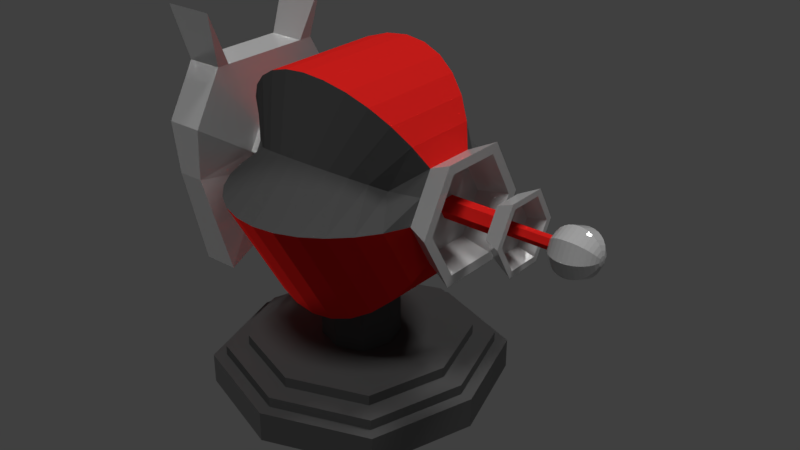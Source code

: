 # Source: TurretLaser.blend  (saved by Blender 2.79.0; exported with 4.5.12 LTS)
import bpy
from mathutils import Matrix  # noqa: F401  (used for matrix-valued properties, if any)

bpy.ops.wm.read_factory_settings(use_empty=True)
scene = bpy.context.scene
scene.name = 'Scene'

# ---- collections
col_collection_1 = bpy.data.collections.new('Collection 1'); scene.collection.children.link(col_collection_1)

# ---- materials (node trees are filled in below, after node groups)
mat_red = bpy.data.materials.new('Red')
mat_red.alpha_threshold = 0.0
mat_red.roughness = 0.5
mat_black = bpy.data.materials.new('Black')
mat_black.alpha_threshold = 0.0
mat_black.roughness = 0.5
mat_grey = bpy.data.materials.new('Grey')
mat_grey.alpha_threshold = 0.0
mat_grey.roughness = 0.5

# ---- material node trees
mat_red.use_nodes = True; mat_red.node_tree.nodes.clear()
_N = mat_red.node_tree.nodes; _L = mat_red.node_tree.links
n0 = _N.new('ShaderNodeOutputMaterial'); n0.name = 'Material Output'; n0.location = (300, 300)
n1 = _N.new('ShaderNodeBsdfPrincipled'); n1.name = 'Principled BSDF'; n1.location = (10, 300)
n1.width = 150
n1.subsurface_method = 'BURLEY'
n1.inputs[0].default_value = (0.8, 0.01734, 0.01452, 1.0)
n1.inputs[2].default_value = 0.0
n1.inputs[3].default_value = 1.45
n1.inputs[9].default_value = (1.0, 1.0, 1.0)
n1.inputs[13].default_value = 0.0
_L.new(n1.outputs[0], n0.inputs[0])
n0.is_active_output = True
mat_black.use_nodes = True; mat_black.node_tree.nodes.clear()
_N = mat_black.node_tree.nodes; _L = mat_black.node_tree.links
n0 = _N.new('ShaderNodeOutputMaterial'); n0.name = 'Material Output'; n0.location = (300, 300)
n1 = _N.new('ShaderNodeBsdfPrincipled'); n1.name = 'Principled BSDF'; n1.location = (10, 300)
n1.width = 150
n1.subsurface_method = 'BURLEY'
n1.inputs[0].default_value = (0.08984, 0.08984, 0.08984, 1.0)
n1.inputs[2].default_value = 0.0
n1.inputs[3].default_value = 1.45
n1.inputs[9].default_value = (1.0, 1.0, 1.0)
n1.inputs[13].default_value = 0.0
_L.new(n1.outputs[0], n0.inputs[0])
n0.is_active_output = True
mat_grey.use_nodes = True; mat_grey.node_tree.nodes.clear()
_N = mat_grey.node_tree.nodes; _L = mat_grey.node_tree.links
n0 = _N.new('ShaderNodeOutputMaterial'); n0.name = 'Material Output'; n0.location = (300, 300)
n1 = _N.new('ShaderNodeBsdfPrincipled'); n1.name = 'Principled BSDF'; n1.location = (10, 300)
n1.width = 150
n1.subsurface_method = 'BURLEY'
n1.inputs[0].default_value = (0.5543, 0.5543, 0.5543, 1.0)
n1.inputs[2].default_value = 0.0
n1.inputs[3].default_value = 1.45
n1.inputs[9].default_value = (1.0, 1.0, 1.0)
_L.new(n1.outputs[0], n0.inputs[0])
n0.is_active_output = True

# ---- world
world_world = bpy.data.worlds.new('World'); scene.world = world_world
world_world.color = (0.05088, 0.05088, 0.05088)
world_world.use_sun_shadow = False
world_world.sun_shadow_jitter_overblur = 0.0
world_world.cycles.sampling_method = 'MANUAL'

# ---- cameras
cam_camera_001 = bpy.data.cameras.new('Camera.001')
cam_camera_001.clip_end = 100.0
cam_camera_001.lens = 35.0
cam_camera_001.sensor_width = 32.0
cam_camera_001.sensor_height = 18.0
cam_camera_001.ortho_scale = 7.314
cam_camera_001.dof.focus_distance = 0.0

# ---- lights
light_sun = bpy.data.lights.new('Sun', 'SUN')
light_sun.transmission_factor = 0.0
light_sun.angle = 0.1993
light_sun.energy = 1.0
light_sun.shadow_buffer_clip_start = 0.5
light_sun.shadow_soft_size = 0.1
light_sun.shadow_cascade_max_distance = 1000.0
light_sun_001 = bpy.data.lights.new('Sun.001', 'SUN')
light_sun_001.transmission_factor = 0.0
light_sun_001.angle = 0.1993
light_sun_001.energy = 1.0
light_sun_001.shadow_buffer_clip_start = 0.5
light_sun_001.shadow_soft_size = 0.1
light_sun_001.shadow_cascade_max_distance = 1000.0
light_sun_002 = bpy.data.lights.new('Sun.002', 'SUN')
light_sun_002.transmission_factor = 0.0
light_sun_002.angle = 0.1993
light_sun_002.energy = 1.0
light_sun_002.shadow_buffer_clip_start = 0.5
light_sun_002.shadow_soft_size = 0.1
light_sun_002.shadow_cascade_max_distance = 1000.0

# ---- meshes
me_sphere = bpy.data.meshes.new('Sphere')
me_sphere.from_pydata([(1.251, 0.3171, 2.675), (1.003, 0.4995, 2.126), (0.9041, 0.7251, 2.126), (0.7704, 0.9229, 2.126), (0.6075, 1.085, 2.126), (0.4216, 1.206, 2.126), (0.2199, 1.28, 2.126), (0.01014, 1.305, 2.126), (-0.1996, 1.28, 2.126), (-0.4013, 1.206, 2.126), (-0.5872, 1.085, 2.126), (-0.7501, 0.9229, 2.126), (-0.8838, 0.7251, 2.126), (-0.9832, 0.4995, 2.126), (-1.044, 0.2546, 2.126), (1.251, -0.3171, 2.675), (1.003, 0.2497, 1.693), (0.9041, 0.3626, 1.498), (0.7704, 0.4614, 1.326), (0.6075, 0.5426, 1.186), (0.4216, 0.6029, 1.081), (0.2199, 0.64, 1.017), (0.01014, 0.6526, 0.9953), (-0.1996, 0.64, 1.017), (-0.4013, 0.6029, 1.081), (-0.5872, 0.5426, 1.186), (-0.7501, 0.4614, 1.326), (-0.8838, 0.3626, 1.498), (-0.9832, 0.2497, 1.693), (-1.044, 0.1273, 1.905), (1.251, -0.6341, 2.126), (1.003, -0.2497, 1.693), (0.9041, -0.3626, 1.498), (0.7704, -0.4614, 1.326), (0.6075, -0.5426, 1.186), (0.4216, -0.6029, 1.081), (0.2199, -0.64, 1.017), (0.01014, -0.6526, 0.9953), (-0.1996, -0.64, 1.017), (-0.4013, -0.6029, 1.081), (-0.5872, -0.5426, 1.186), (-0.7501, -0.4614, 1.326), (-0.8838, -0.3626, 1.498), (-0.9832, -0.2497, 1.693), (-1.044, -0.1273, 1.905), (1.251, -0.3171, 1.576), (1.003, -0.4995, 2.126), (0.9041, -0.7251, 2.126), (0.7704, -0.9229, 2.126), (0.6075, -1.085, 2.126), (0.4216, -1.206, 2.126), (0.2199, -1.28, 2.126), (0.01014, -1.305, 2.126), (-0.1996, -1.28, 2.126), (-0.4013, -1.206, 2.126), (-0.5872, -1.085, 2.126), (-0.7501, -0.9229, 2.126), (-0.8838, -0.7251, 2.126), (-0.9832, -0.4995, 2.126), (-1.044, -0.2546, 2.126), (1.251, 0.264, 2.583), (1.251, 0.3171, 1.576), (1.003, -0.2497, 2.558), (0.9041, -0.3626, 2.754), (0.7704, -0.4614, 2.925), (0.6075, -0.5426, 3.065), (0.4216, -0.6029, 3.17), (0.2199, -0.64, 3.234), (0.01014, -0.6526, 3.256), (-0.1996, -0.64, 3.234), (-0.4013, -0.6029, 3.17), (-0.5872, -0.5426, 3.065), (-0.7501, -0.4614, 2.925), (-0.8838, -0.3626, 2.754), (-0.9832, -0.2497, 2.558), (-1.044, -0.1273, 2.346), (1.251, 0.6341, 2.126), (1.003, 0.2497, 2.558), (0.9041, 0.3626, 2.754), (0.7704, 0.4614, 2.925), (0.6075, 0.5426, 3.065), (0.4216, 0.6029, 3.17), (0.2199, 0.64, 3.234), (0.01014, 0.6526, 3.256), (-0.1996, 0.64, 3.234), (-0.4013, 0.6029, 3.17), (-0.5872, 0.5426, 3.065), (-0.7501, 0.4614, 2.925), (-0.8838, 0.3626, 2.754), (-0.9832, 0.2497, 2.558), (-1.044, 0.1273, 2.346), (1.251, -0.264, 2.583), (1.251, -0.5281, 2.126), (1.251, -0.264, 1.668), (1.251, 0.264, 1.668), (1.251, 0.5281, 2.126), (1.003, 0.208, 2.486), (1.003, -0.208, 2.486), (1.003, -0.4159, 2.126), (1.003, -0.208, 1.765), (1.003, 0.208, 1.765), (1.003, 0.4159, 2.126), (1.003, 0.05142, 2.215), (1.003, -0.05142, 2.215), (1.003, -0.1028, 2.126), (1.003, -0.05142, 2.037), (1.003, 0.05142, 2.037), (1.003, 0.1028, 2.126), (1.59, 0.1028, 2.126), (1.59, 0.05142, 2.037), (1.59, -0.05142, 2.037), (1.59, -0.1028, 2.126), (1.59, -0.05142, 2.215), (1.59, 0.05142, 2.215), (1.773, 0.1898, 2.454), (1.773, -0.1898, 2.454), (1.773, -0.3796, 2.126), (1.773, -0.1898, 1.797), (1.773, 0.1581, 2.399), (1.773, 0.1898, 1.797), (1.773, 0.3796, 2.126), (1.773, -0.1581, 2.399), (1.773, -0.3161, 2.126), (1.773, -0.1581, 1.852), (1.773, 0.1581, 1.852), (1.773, 0.3161, 2.126), (1.625, 0.1245, 2.341), (1.625, -0.1245, 2.341), (1.625, -0.249, 2.126), (1.625, -0.1245, 1.91), (1.625, 0.1245, 1.91), (1.625, 0.249, 2.126), (1.625, 0.03078, 2.179), (1.625, -0.03078, 2.179), (1.625, -0.06156, 2.126), (1.625, -0.03078, 2.072), (1.625, 0.03078, 2.072), (1.625, 0.06156, 2.126), (1.59, 0.28, 2.126), (1.59, 0.14, 1.883), (1.59, -0.14, 1.883), (1.59, -0.28, 2.126), (1.59, -0.14, 2.368), (1.59, 0.14, 2.368), (2.029, 0.03078, 2.179), (2.029, -0.03078, 2.179), (2.029, -0.06156, 2.126), (2.029, -0.03078, 2.072), (2.029, 0.03078, 2.072), (2.029, 0.06156, 2.126), (2.478, 0.0448, 2.124), (2.465, 0.08787, 2.124), (2.341, 0.2121, 2.124), (2.478, 0.03168, 2.092), (2.465, 0.06213, 2.062), (2.444, 0.09021, 2.034), (2.415, 0.1148, 2.009), (2.38, 0.135, 1.989), (2.341, 0.15, 1.974), (2.297, 0.1592, 1.965), (2.253, 0.1624, 1.962), (2.208, 0.1592, 1.965), (2.165, 0.15, 1.974), (2.125, 0.135, 1.989), (2.09, 0.1148, 2.009), (2.062, 0.09021, 2.034), (2.041, 0.06213, 2.062), (2.478, -6.081e-07, 2.079), (2.465, -6.081e-07, 2.036), (2.444, -6.047e-07, 1.997), (2.415, -6.047e-07, 1.962), (2.38, -6.115e-07, 1.933), (2.341, -6.115e-07, 1.912), (2.297, -6.115e-07, 1.899), (2.253, -6.183e-07, 1.894), (2.208, -6.183e-07, 1.899), (2.165, -6.183e-07, 1.912), (2.125, -6.115e-07, 1.933), (2.09, -6.047e-07, 1.962), (2.062, -6.115e-07, 1.997), (2.041, -6.115e-07, 2.036), (2.478, -0.03168, 2.092), (2.465, -0.06214, 2.062), (2.444, -0.09021, 2.034), (2.415, -0.1148, 2.009), (2.38, -0.135, 1.989), (2.341, -0.15, 1.974), (2.297, -0.1592, 1.965), (2.253, -0.1624, 1.962), (2.208, -0.1592, 1.965), (2.165, -0.15, 1.974), (2.125, -0.135, 1.989), (2.09, -0.1148, 2.009), (2.062, -0.09021, 2.034), (2.041, -0.06214, 2.062), (2.478, -0.0448, 2.124), (2.465, -0.08787, 2.124), (2.444, -0.1276, 2.124), (2.415, -0.1624, 2.124), (2.38, -0.1909, 2.124), (2.341, -0.2121, 2.124), (2.297, -0.2252, 2.124), (2.253, -0.2296, 2.124), (2.208, -0.2252, 2.124), (2.165, -0.2121, 2.124), (2.125, -0.1909, 2.124), (2.09, -0.1624, 2.124), (2.062, -0.1276, 2.124), (2.041, -0.08787, 2.124), (2.482, -6.626e-07, 2.124), (2.478, -0.03168, 2.156), (2.465, -0.06214, 2.186), (2.444, -0.09021, 2.214), (2.415, -0.1148, 2.239), (2.38, -0.135, 2.259), (2.341, -0.15, 2.274), (2.297, -0.1592, 2.283), (2.253, -0.1624, 2.286), (2.208, -0.1592, 2.283), (2.165, -0.15, 2.274), (2.125, -0.135, 2.259), (2.09, -0.1148, 2.239), (2.062, -0.09021, 2.214), (2.041, -0.06214, 2.186), (2.478, -6.081e-07, 2.169), (2.465, -6.081e-07, 2.212), (2.444, -6.183e-07, 2.252), (2.415, -6.183e-07, 2.286), (2.38, -6.115e-07, 2.315), (2.341, -6.115e-07, 2.336), (2.297, -6.183e-07, 2.349), (2.253, -6.115e-07, 2.354), (2.208, -6.183e-07, 2.349), (2.165, -6.115e-07, 2.336), (2.125, -6.115e-07, 2.315), (2.09, -6.183e-07, 2.286), (2.062, -6.183e-07, 2.252), (2.041, -6.115e-07, 2.212), (2.478, 0.03168, 2.156), (2.465, 0.06213, 2.186), (2.444, 0.09021, 2.214), (2.415, 0.1148, 2.239), (2.38, 0.135, 2.259), (2.341, 0.15, 2.274), (2.297, 0.1592, 2.283), (2.253, 0.1624, 2.286), (2.208, 0.1592, 2.283), (2.165, 0.15, 2.274), (2.125, 0.135, 2.259), (2.09, 0.1148, 2.239), (2.062, 0.09021, 2.214), (2.041, 0.06213, 2.186), (2.444, 0.1276, 2.124), (2.415, 0.1624, 2.124), (2.38, 0.1909, 2.124), (2.297, 0.2252, 2.124), (2.253, 0.2296, 2.124), (2.208, 0.2252, 2.124), (2.165, 0.2121, 2.124), (2.125, 0.1909, 2.124), (2.09, 0.1624, 2.124), (2.062, 0.1276, 2.124), (2.041, 0.08787, 2.124), (-0.6213, -0.5606, 2.406), (-0.4894, -0.6592, 2.463), (0.4782, -0.6592, 2.463), (0.6102, -0.5606, 2.406), (-0.7296, -0.4404, 2.337), (0.3276, -0.7324, 2.505), (-0.8101, -0.3034, 2.258), (0.1643, -0.7776, 2.531), (-1.044, -0.191, 2.236), (-0.005592, -0.7928, 2.54), (1.251, -0.4756, 2.4), (-0.1755, -0.7776, 2.531), (1.003, -0.3746, 2.342), (-0.3388, -0.7324, 2.505), (0.7184, -0.4404, 2.337), (1.251, -0.3961, 2.354), (1.003, -0.3119, 2.306), (1.003, -0.07713, 2.17), (1.59, -0.07713, 2.17), (1.773, -0.2847, 2.29), (1.773, -0.2371, 2.262), (1.625, -0.1867, 2.233), (1.625, -0.04617, 2.152), (1.59, -0.21, 2.247), (2.029, -0.04617, 2.152), (1.251, 0.4756, 2.4), (1.251, 0.3961, 2.354), (0.4782, 0.6592, 2.463), (0.6102, 0.5606, 2.406), (-0.7296, 0.4404, 2.337), (-0.6213, 0.5606, 2.406), (0.3276, 0.7324, 2.505), (-0.8101, 0.3034, 2.258), (0.1643, 0.7776, 2.531), (-1.044, 0.191, 2.236), (-0.005592, 0.7928, 2.54), (-0.1755, 0.7776, 2.531), (1.003, 0.3746, 2.342), (-0.3388, 0.7324, 2.505), (0.7184, 0.4404, 2.337), (-0.4894, 0.6592, 2.463), (1.003, 0.3119, 2.306), (1.003, 0.07713, 2.17), (1.59, 0.07713, 2.17), (1.773, 0.2847, 2.29), (1.773, 0.2371, 2.262), (1.625, 0.1867, 2.233), (1.625, 0.04617, 2.152), (1.59, 0.21, 2.247), (2.029, 0.04617, 2.152), (-1.107, 0.2546, 2.126), (-1.107, 0.1273, 1.905), (-1.107, -0.1273, 1.905), (-1.107, -0.2546, 2.126), (-1.107, -0.1273, 2.346), (-1.107, 0.1273, 2.346), (-1.107, -0.191, 2.236), (-1.107, 0.191, 2.236), (-1.155, 0.8459, 2.028), (-1.107, 0.5777, 1.027), (-1.107, -0.5777, 1.027), (-1.155, -0.8459, 2.028), (-1.107, -0.5777, 3.029), (-1.107, 0.5777, 3.029), (-1.107, -0.8666, 2.528), (-1.107, 0.8666, 2.528), (-1.414, 0.8459, 2.028), (-1.462, 0.5777, 1.027), (-1.462, -0.5777, 1.027), (-1.414, -0.8459, 2.028), (-1.462, -0.5777, 3.029), (-1.462, 0.5777, 3.029), (-1.462, -0.8666, 2.528), (-1.462, 0.8666, 2.528), (-1.04, 0.6814, 3.555), (-1.529, 0.6814, 3.555), (-1.04, -0.7083, 3.555), (-1.529, -0.7083, 3.555), (-1.107, -0.1003, 2.346), (-1.107, -0.4551, 3.029), (-1.462, -0.4551, 3.029), (-1.107, 0.09729, 2.346), (-1.107, 0.4415, 3.029), (-1.462, 0.4415, 3.029), (-1.107, -3.576e-07, 1.905), (-1.107, -4.768e-07, 1.32), (-1.462, -4.768e-07, 1.32)], [], [(4, 3, 18, 19), (12, 11, 26, 27), (5, 4, 19, 20), (13, 12, 27, 28), (6, 5, 20, 21), (14, 13, 28, 29), (7, 6, 21, 22), (288, 0, 60, 289), (8, 7, 22, 23), (300, 77, 0, 288), (9, 8, 23, 24), (2, 1, 16, 17), (10, 9, 24, 25), (3, 2, 17, 18), (11, 10, 25, 26), (18, 17, 32, 33), (26, 25, 40, 41), (19, 18, 33, 34), (27, 26, 41, 42), (20, 19, 34, 35), (28, 27, 42, 43), (21, 20, 35, 36), (29, 28, 43, 44), (22, 21, 36, 37), (45, 61, 94, 93), (23, 22, 37, 38), (275, 46, 30, 273), (24, 23, 38, 39), (17, 16, 31, 32), (25, 24, 39, 40), (37, 36, 51, 52), (0, 15, 91, 60), (38, 37, 52, 53), (31, 16, 61, 45), (39, 38, 53, 54), (32, 31, 46, 47), (40, 39, 54, 55), (33, 32, 47, 48), (41, 40, 55, 56), (34, 33, 48, 49), (42, 41, 56, 57), (35, 34, 49, 50), (43, 42, 57, 58), (36, 35, 50, 51), (44, 43, 58, 59), (263, 264, 71, 72), (265, 266, 64, 65), (267, 263, 72, 73), (268, 265, 65, 66), (269, 267, 73, 74), (270, 268, 66, 67), (271, 269, 74, 75), (272, 270, 67, 68), (30, 45, 93, 92), (274, 272, 68, 69), (16, 1, 76, 61), (276, 274, 69, 70), (277, 275, 62, 63), (264, 276, 70, 71), (266, 277, 63, 64), (61, 76, 95, 94), (69, 68, 83, 84), (77, 62, 15, 0), (70, 69, 84, 85), (63, 62, 77, 78), (71, 70, 85, 86), (64, 63, 78, 79), (72, 71, 86, 87), (65, 64, 79, 80), (73, 72, 87, 88), (66, 65, 80, 81), (74, 73, 88, 89), (67, 66, 81, 82), (75, 74, 89, 90), (68, 67, 82, 83), (290, 291, 3, 4), (292, 293, 11, 12), (294, 290, 4, 5), (295, 292, 12, 13), (296, 294, 5, 6), (297, 295, 13, 14), (298, 296, 6, 7), (273, 30, 92, 278), (299, 298, 7, 8), (46, 31, 45, 30), (301, 299, 8, 9), (302, 300, 1, 2), (303, 301, 9, 10), (291, 302, 2, 3), (293, 303, 10, 11), (94, 95, 101, 100), (93, 94, 100, 99), (289, 60, 96, 304), (92, 93, 99, 98), (278, 92, 98, 279), (60, 91, 97, 96), (279, 98, 104, 280), (99, 100, 106, 105), (96, 97, 103, 102), (98, 99, 105, 104), (100, 101, 107, 106), (304, 96, 102, 305), (305, 102, 113, 306), (106, 107, 108, 109), (102, 103, 112, 113), (280, 104, 111, 281), (104, 105, 110, 111), (105, 106, 109, 110), (307, 114, 118, 308), (117, 119, 124, 123), (114, 115, 121, 118), (116, 117, 123, 122), (119, 120, 125, 124), (282, 116, 122, 283), (124, 125, 131, 130), (123, 124, 130, 129), (308, 118, 126, 309), (122, 123, 129, 128), (283, 122, 128, 284), (118, 121, 127, 126), (284, 128, 134, 285), (129, 130, 136, 135), (126, 127, 133, 132), (128, 129, 135, 134), (130, 131, 137, 136), (309, 126, 132, 310), (281, 111, 141, 286), (110, 109, 139, 140), (111, 110, 140, 141), (306, 113, 143, 311), (113, 112, 142, 143), (109, 108, 138, 139), (282, 286, 141, 116), (116, 141, 140, 117), (117, 140, 139, 119), (119, 139, 138, 120), (307, 311, 143, 114), (114, 143, 142, 115), (132, 133, 145, 144), (134, 135, 147, 146), (136, 137, 149, 148), (310, 132, 144, 312), (285, 134, 146, 287), (135, 136, 148, 147), (260, 259, 163, 164), (254, 253, 156, 157), (261, 260, 164, 165), (152, 254, 157, 158), (262, 261, 165, 166), (255, 152, 158, 159), (147, 180, 194), (256, 255, 159, 160), (150, 209, 153), (257, 256, 160, 161), (151, 150, 153, 154), (258, 257, 161, 162), (252, 151, 154, 155), (259, 258, 162, 163), (253, 252, 155, 156), (155, 154, 168, 169), (163, 162, 176, 177), (156, 155, 169, 170), (164, 163, 177, 178), (157, 156, 170, 171), (165, 164, 178, 179), (158, 157, 171, 172), (166, 165, 179, 180), (159, 158, 172, 173), (180, 148, 166), (160, 159, 173, 174), (153, 209, 167), (166, 148, 149), (161, 160, 174, 175), (154, 153, 167, 168), (162, 161, 175, 176), (173, 172, 186, 187), (146, 194, 208), (174, 173, 187, 188), (167, 209, 181), (251, 149, 312, 144), (175, 174, 188, 189), (168, 167, 181, 182), (176, 175, 189, 190), (169, 168, 182, 183), (177, 176, 190, 191), (170, 169, 183, 184), (178, 177, 191, 192), (171, 170, 184, 185), (179, 178, 192, 193), (172, 171, 185, 186), (180, 179, 193, 194), (191, 190, 204, 205), (184, 183, 197, 198), (192, 191, 205, 206), (185, 184, 198, 199), (193, 192, 206, 207), (186, 185, 199, 200), (194, 193, 207, 208), (187, 186, 200, 201), (223, 146, 208), (188, 187, 201, 202), (181, 209, 195), (237, 144, 145), (189, 188, 202, 203), (182, 181, 195, 196), (190, 189, 203, 204), (183, 182, 196, 197), (237, 145, 223), (202, 201, 216, 217), (195, 209, 210), (223, 145, 287, 146), (203, 202, 217, 218), (196, 195, 210, 211), (204, 203, 218, 219), (197, 196, 211, 212), (205, 204, 219, 220), (198, 197, 212, 213), (206, 205, 220, 221), (199, 198, 213, 214), (207, 206, 221, 222), (200, 199, 214, 215), (208, 207, 222, 223), (201, 200, 215, 216), (221, 220, 234, 235), (214, 213, 227, 228), (222, 221, 235, 236), (215, 214, 228, 229), (223, 222, 236, 237), (216, 215, 229, 230), (251, 144, 237), (217, 216, 230, 231), (210, 209, 224), (146, 147, 194), (218, 217, 231, 232), (211, 210, 224, 225), (219, 218, 232, 233), (212, 211, 225, 226), (220, 219, 233, 234), (213, 212, 226, 227), (224, 209, 238), (147, 148, 180), (232, 231, 245, 246), (225, 224, 238, 239), (233, 232, 246, 247), (226, 225, 239, 240), (234, 233, 247, 248), (227, 226, 240, 241), (235, 234, 248, 249), (228, 227, 241, 242), (236, 235, 249, 250), (229, 228, 242, 243), (237, 236, 250, 251), (230, 229, 243, 244), (262, 149, 251), (231, 230, 244, 245), (242, 241, 253, 254), (250, 249, 260, 261), (243, 242, 254, 152), (251, 250, 261, 262), (244, 243, 152, 255), (166, 149, 262), (245, 244, 255, 256), (238, 209, 150), (246, 245, 256, 257), (239, 238, 150, 151), (247, 246, 257, 258), (240, 239, 151, 252), (248, 247, 258, 259), (241, 240, 252, 253), (249, 248, 259, 260), (133, 285, 287, 145), (115, 142, 286, 282), (112, 281, 286, 142), (127, 284, 285, 133), (121, 283, 284, 127), (115, 282, 283, 121), (103, 280, 281, 112), (97, 279, 280, 103), (91, 278, 279, 97), (15, 273, 278, 91), (48, 47, 277, 266), (55, 54, 276, 264), (47, 46, 275, 277), (54, 53, 274, 276), (53, 52, 272, 274), (52, 51, 270, 272), (59, 58, 269, 271), (51, 50, 268, 270), (58, 57, 267, 269), (50, 49, 265, 268), (57, 56, 263, 267), (49, 48, 266, 265), (56, 55, 264, 263), (62, 275, 273, 15), (137, 310, 312, 149), (120, 138, 311, 307), (108, 306, 311, 138), (131, 309, 310, 137), (125, 308, 309, 131), (120, 307, 308, 125), (107, 305, 306, 108), (101, 304, 305, 107), (95, 289, 304, 101), (87, 86, 303, 293), (79, 78, 302, 291), (86, 85, 301, 303), (78, 77, 300, 302), (85, 84, 299, 301), (84, 83, 298, 299), (83, 82, 296, 298), (90, 89, 295, 297), (82, 81, 294, 296), (89, 88, 292, 295), (81, 80, 290, 294), (88, 87, 293, 292), (80, 79, 291, 290), (1, 300, 288, 76), (76, 288, 289, 95), (316, 59, 319), (319, 271, 317), (297, 320, 318), (44, 316, 315), (90, 318, 344), (313, 29, 314), (317, 75, 341), (319, 317, 325, 327), (326, 345, 344, 318), (313, 314, 322, 321), (347, 315, 323, 348), (318, 320, 328, 326), (320, 313, 321, 328), (315, 316, 324, 323), (316, 319, 327, 324), (337, 326, 334, 338), (327, 325, 333, 335), (348, 323, 331, 349), (324, 327, 335, 332), (326, 328, 336, 334), (328, 321, 329, 336), (321, 322, 330, 329), (323, 324, 332, 331), (340, 343, 333), (345, 337, 338, 346), (337, 345, 326), (29, 347, 314), (347, 44, 315), (325, 339, 340, 333), (325, 317, 341, 342), (339, 325, 342), (339, 342, 343, 340), (14, 313, 320), (341, 344, 345, 342), (342, 345, 346, 343), (338, 334, 346), (336, 329, 330, 349, 331, 332, 335, 333, 343, 346, 334), (322, 348, 349, 330), (314, 347, 348, 322), (75, 344, 341), (319, 59, 271), (297, 14, 320), (44, 59, 316), (90, 297, 318), (317, 271, 75), (29, 44, 347), (14, 29, 313), (75, 90, 344)])
me_sphere.polygons.foreach_set('material_index', [0, 0, 0, 0, 0, 0, 0, 2, 0, 2, 0, 0, 0, 0, 0, 0, 0, 0, 0, 0, 0, 0, 0, 0, 2, 0, 2, 0, 0, 0, 0, 2, 0, 2, 0, 0, 0, 0, 0, 0, 0, 0, 0, 0, 0, 1, 1, 1, 1, 1, 1, 1, 1, 2, 1, 2, 1, 1, 1, 1, 2, 0, 2, 0, 0, 0, 0, 0, 0, 0, 0, 0, 0, 0, 0, 1, 1, 1, 1, 1, 1, 1, 2, 1, 2, 1, 1, 1, 1, 1, 2, 2, 2, 2, 2, 2, 2, 2, 2, 2, 2, 2, 0, 0, 0, 0, 0, 0, 2, 2, 2, 2, 2, 2, 2, 2, 2, 2, 2, 2, 2, 2, 2, 2, 2, 2, 2, 2, 2, 2, 2, 2, 2, 2, 2, 2, 2, 2, 0, 0, 0, 0, 0, 0, 2, 2, 2, 2, 2, 2, 2, 2, 2, 2, 2, 2, 2, 2, 2, 2, 2, 2, 2, 2, 2, 2, 2, 2, 2, 2, 2, 2, 2, 2, 2, 2, 2, 2, 2, 2, 2, 2, 2, 2, 2, 2, 2, 2, 2, 2, 2, 2, 2, 2, 2, 2, 2, 2, 2, 2, 2, 2, 2, 2, 2, 2, 2, 2, 2, 2, 2, 2, 2, 2, 2, 2, 2, 2, 2, 2, 2, 2, 2, 2, 2, 2, 2, 2, 2, 2, 2, 2, 2, 2, 2, 2, 2, 2, 2, 2, 2, 2, 2, 2, 2, 2, 2, 2, 2, 2, 2, 2, 2, 2, 2, 2, 2, 2, 2, 2, 2, 2, 2, 2, 2, 2, 2, 2, 2, 2, 0, 2, 2, 2, 2, 2, 0, 2, 2, 2, 1, 1, 1, 1, 1, 1, 1, 1, 1, 1, 1, 1, 1, 2, 0, 2, 2, 2, 2, 2, 0, 2, 2, 1, 1, 1, 1, 1, 1, 1, 1, 1, 1, 1, 1, 1, 2, 2, 2, 2, 2, 2, 2, 2, 2, 2, 2, 2, 2, 2, 2, 2, 2, 2, 2, 2, 2, 2, 2, 2, 2, 2, 2, 2, 2, 2, 2, 2, 2, 2, 2, 2, 2, 2, 2, 2, 2, 2, 2, 2, 2, 2, 2, 2, 2, 2])
me_sphere.materials.append(mat_red)
me_sphere.materials.append(mat_black)
me_sphere.materials.append(mat_grey)
me_sphere.use_remesh_preserve_volume = False
me_sphere.use_remesh_preserve_attributes = False
me_sphere.use_mirror_vertex_groups = False
me_sphere.update()
me_cube_001 = bpy.data.meshes.new('Cube.001')
me_cube_001.from_pydata([(-1.0, -1.0, 0.005188), (-1.0, -1.0, 1.191), (-1.0, 1.0, 0.005188), (-1.0, 1.0, 1.191), (1.0, -1.0, 0.005188), (1.0, -1.0, 1.191), (1.0, 1.0, 0.005188), (1.0, 1.0, 1.191), (-1.309, 0.0, 0.005188), (-1.309, 0.0, 1.191), (1.309, 0.0, 0.005188), (1.309, 0.0, 1.191), (0.0, 1.357, 0.005188), (0.0, 1.357, 1.191), (0.0, -1.357, 0.005188), (0.0, -1.357, 1.191), (-0.9113, -0.9113, 1.191), (0.0, 0.0, 0.005188), (-0.9113, 0.9113, 1.191), (0.9113, -0.9113, 1.191), (0.9113, 0.9113, 1.191), (-1.193, 0.0, 1.191), (1.193, 0.0, 1.191), (0.0, 1.237, 1.191), (0.0, -1.237, 1.191), (-0.9113, -0.9113, 1.59), (-0.9113, 0.9113, 1.59), (0.9113, -0.9113, 1.59), (0.9113, 0.9113, 1.59), (-1.193, 0.0, 1.59), (1.193, 0.0, 1.59), (0.0, 1.237, 1.59), (0.0, -1.237, 1.59), (-0.7578, -0.7578, 1.59), (-0.7578, 0.7578, 1.59), (0.7578, -0.7578, 1.59), (0.7578, 0.7578, 1.59), (-0.992, 0.0, 1.59), (0.992, 0.0, 1.59), (0.0, 1.028, 1.59), (0.0, -1.028, 1.59), (-0.7578, -0.7578, 1.995), (-0.7578, 0.7578, 1.995), (0.7578, -0.7578, 1.995), (0.7578, 0.7578, 1.995), (-0.992, 0.0, 1.995), (0.992, 0.0, 1.995), (0.0, 1.028, 1.995), (0.0, -1.028, 1.995), (-0.2646, -0.2646, 1.995), (-0.2646, 0.2646, 1.995), (0.2646, -0.2646, 1.995), (0.2646, 0.2646, 1.995), (-0.3464, 0.0, 1.995), (0.3464, 0.0, 1.995), (0.0, 0.3591, 1.995), (0.0, -0.3591, 1.995), (-0.2646, -0.2646, 5.406), (-0.2646, 0.2646, 5.406), (0.2646, -0.2646, 5.406), (0.2646, 0.2646, 5.406), (-0.3464, 0.0, 5.406), (0.3464, 0.0, 5.406), (0.0, 0.3591, 5.406), (0.0, -0.3591, 5.406)], [], [(8, 9, 3, 2), (12, 13, 7, 6), (10, 11, 5, 4), (14, 15, 1, 0), (17, 10, 4, 14), (11, 7, 20, 22), (5, 11, 22, 19), (12, 6, 10, 17), (6, 7, 11, 10), (0, 1, 9, 8), (2, 12, 17, 8), (13, 3, 18, 23), (15, 5, 19, 24), (8, 17, 14, 0), (4, 5, 15, 14), (2, 3, 13, 12), (9, 1, 16, 21), (3, 9, 21, 18), (1, 15, 24, 16), (7, 13, 23, 20), (23, 18, 26, 31), (21, 16, 25, 29), (18, 21, 29, 26), (24, 19, 27, 32), (19, 22, 30, 27), (22, 20, 28, 30), (16, 24, 32, 25), (20, 23, 31, 28), (26, 29, 37, 34), (27, 30, 38, 35), (31, 26, 34, 39), (29, 25, 33, 37), (28, 31, 39, 36), (25, 32, 40, 33), (32, 27, 35, 40), (30, 28, 36, 38), (40, 35, 43, 48), (38, 36, 44, 46), (34, 37, 45, 42), (35, 38, 46, 43), (39, 34, 42, 47), (37, 33, 41, 45), (36, 39, 47, 44), (33, 40, 48, 41), (45, 41, 49, 53), (44, 47, 55, 52), (41, 48, 56, 49), (48, 43, 51, 56), (46, 44, 52, 54), (42, 45, 53, 50), (43, 46, 54, 51), (47, 42, 50, 55), (55, 50, 58, 63), (53, 49, 57, 61), (52, 55, 63, 60), (49, 56, 64, 57), (56, 51, 59, 64), (54, 52, 60, 62), (50, 53, 61, 58), (51, 54, 62, 59), (64, 59, 62, 60, 63, 58, 61, 57)])
me_cube_001.materials.append(mat_black)
me_cube_001.use_remesh_preserve_volume = False
me_cube_001.use_remesh_preserve_attributes = False
me_cube_001.use_mirror_vertex_groups = False
me_cube_001.update()

# ---- objects
ob_sphere = bpy.data.objects.new('Sphere', me_sphere)
ob_camera = bpy.data.objects.new('Camera', cam_camera_001)
ob_cube = bpy.data.objects.new('Cube', me_cube_001)
ob_sun = bpy.data.objects.new('Sun', light_sun)
ob_sun_001 = bpy.data.objects.new('Sun.001', light_sun_001)
ob_sun_002 = bpy.data.objects.new('Sun.002', light_sun_002)

# ---- transforms, parenting, visibility, modifiers, constraints
ob_sphere.location = (0.0, 0.0, 0.0)
ob_sphere.lineart.crease_threshold = 0.0
ob_camera.location = (7.481, -6.508, 5.344)
ob_camera.rotation_euler = (1.109, 0.0, 0.8149)
ob_camera.lock_rotations_4d = False
ob_camera.empty_display_type = 'ARROWS'
ob_camera.color = (0.0, 0.0, 0.0, 0.0)
ob_camera.display_type = 'WIRE'
ob_camera.lineart.crease_threshold = 0.0
ob_cube.location = (0.0, 0.0, 0.0)
ob_cube.scale = (1.0, 1.0, 0.25)
ob_cube.lineart.crease_threshold = 0.0
ob_sun.location = (0.0, 0.0, 0.0)
ob_sun.rotation_euler = (0.0, 0.4108, 0.8267)
ob_sun.lineart.crease_threshold = 0.0
ob_sun_001.location = (0.0, 0.0, 0.0)
ob_sun_001.rotation_euler = (0.0, 0.4108, -1.283)
ob_sun_001.lineart.crease_threshold = 0.0
ob_sun_002.location = (0.0, 0.0, 0.0)
ob_sun_002.rotation_euler = (0.02406, 2.18, -3.119)
ob_sun_002.lineart.crease_threshold = 0.0

# ---- collection membership
col_collection_1.objects.link(ob_sphere)
col_collection_1.objects.link(ob_camera)
col_collection_1.objects.link(ob_cube)
col_collection_1.objects.link(ob_sun)
col_collection_1.objects.link(ob_sun_001)
col_collection_1.objects.link(ob_sun_002)

# ---- scene / render settings (as saved in the file)
scene.frame_start = 1; scene.frame_end = 250; scene.frame_set(1)
scene.render.engine = 'CYCLES'
scene.render.resolution_percentage = 50
scene.render.dither_intensity = 0.0
scene.cycles.use_denoising = False
scene.cycles.samples = 128
scene.cycles.sampling_pattern = 'TABULATED_SOBOL'
scene.cycles.use_adaptive_sampling = False
scene.cycles.use_light_tree = False
scene.cycles.blur_glossy = 0.0
scene.cycles.sample_clamp_indirect = 0.0
scene.view_settings.view_transform = 'Standard'
bpy.context.view_layer.update()

# ---- added for rendering (the .blend has no active camera): camera
cam_auto = bpy.data.cameras.new('AutoCamera')
cam_auto.lens = 50.0
cam_auto.sensor_width = 36.0
cam_auto.clip_end = 1000.0
ob_auto_camera = bpy.data.objects.new('AutoCamera', cam_auto)
scene.collection.objects.link(ob_auto_camera)
ob_auto_camera.location = (6.03455, -6.66952, 6.2246)
ob_auto_camera.rotation_euler = (1.09748, -7.21219e-08, 0.694738)
scene.camera = ob_auto_camera
bpy.context.view_layer.update()
